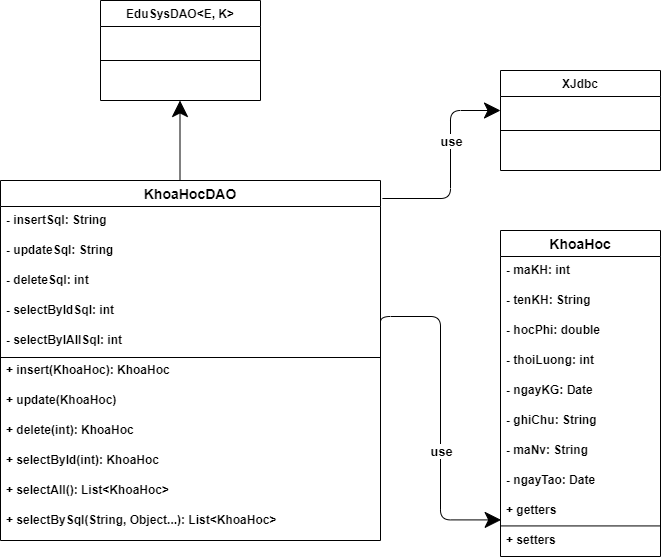

The diagram above was exported from draw.io. Its source (the exported page's mxGraphModel, read from the mxfile embedded in the PNG):
<mxGraphModel dx="2062" dy="737" grid="1" gridSize="10" guides="1" tooltips="1" connect="1" arrows="1" fold="1" page="1" pageScale="1" pageWidth="827" pageHeight="1169" math="0" shadow="0">
  <root>
    <mxCell id="0" />
    <mxCell id="1" parent="0" />
    <mxCell id="7Rc27lUusQEWhsvimjNp-57" value="EduSysDAO&lt;E, K&gt;" style="swimlane;fontStyle=1;childLayout=stackLayout;horizontal=1;startSize=26;horizontalStack=0;resizeParent=1;resizeParentMax=0;resizeLast=0;collapsible=1;marginBottom=0;align=center;fontSize=12;hachureGap=4;pointerEvents=0;" vertex="1" parent="1">
      <mxGeometry x="440" y="680" width="160" height="100" as="geometry" />
    </mxCell>
    <mxCell id="7Rc27lUusQEWhsvimjNp-58" value="" style="endArrow=none;html=1;rounded=0;startSize=14;endSize=14;sourcePerimeterSpacing=8;targetPerimeterSpacing=8;fontSize=12;fontStyle=1" edge="1" parent="7Rc27lUusQEWhsvimjNp-57">
      <mxGeometry relative="1" as="geometry">
        <mxPoint y="60" as="sourcePoint" />
        <mxPoint x="160" y="60" as="targetPoint" />
      </mxGeometry>
    </mxCell>
    <mxCell id="7Rc27lUusQEWhsvimjNp-59" value="KhoaHocDAO" style="swimlane;fontStyle=1;childLayout=stackLayout;horizontal=1;startSize=26;horizontalStack=0;resizeParent=1;resizeParentMax=0;resizeLast=0;collapsible=1;marginBottom=0;align=center;fontSize=14;hachureGap=4;pointerEvents=0;" vertex="1" parent="1">
      <mxGeometry x="340" y="860" width="380" height="360" as="geometry" />
    </mxCell>
    <mxCell id="7Rc27lUusQEWhsvimjNp-60" value="- insertSql: String" style="text;strokeColor=none;fillColor=none;spacingLeft=4;spacingRight=4;overflow=hidden;rotatable=0;points=[[0,0.5],[1,0.5]];portConstraint=eastwest;fontSize=12;fontStyle=1" vertex="1" parent="7Rc27lUusQEWhsvimjNp-59">
      <mxGeometry y="26" width="380" height="30" as="geometry" />
    </mxCell>
    <mxCell id="7Rc27lUusQEWhsvimjNp-61" value="- updateSql: String" style="text;strokeColor=none;fillColor=none;spacingLeft=4;spacingRight=4;overflow=hidden;rotatable=0;points=[[0,0.5],[1,0.5]];portConstraint=eastwest;fontSize=12;fontStyle=1" vertex="1" parent="7Rc27lUusQEWhsvimjNp-59">
      <mxGeometry y="56" width="380" height="30" as="geometry" />
    </mxCell>
    <mxCell id="7Rc27lUusQEWhsvimjNp-62" value="- deleteSql: int" style="text;strokeColor=none;fillColor=none;spacingLeft=4;spacingRight=4;overflow=hidden;rotatable=0;points=[[0,0.5],[1,0.5]];portConstraint=eastwest;fontSize=12;fontStyle=1" vertex="1" parent="7Rc27lUusQEWhsvimjNp-59">
      <mxGeometry y="86" width="380" height="30" as="geometry" />
    </mxCell>
    <mxCell id="7Rc27lUusQEWhsvimjNp-63" value="- selectByIdSql: int" style="text;strokeColor=none;fillColor=none;spacingLeft=4;spacingRight=4;overflow=hidden;rotatable=0;points=[[0,0.5],[1,0.5]];portConstraint=eastwest;fontSize=12;fontStyle=1" vertex="1" parent="7Rc27lUusQEWhsvimjNp-59">
      <mxGeometry y="116" width="380" height="30" as="geometry" />
    </mxCell>
    <mxCell id="7Rc27lUusQEWhsvimjNp-64" value="- selectByIAllSql: int" style="text;strokeColor=none;fillColor=none;spacingLeft=4;spacingRight=4;overflow=hidden;rotatable=0;points=[[0,0.5],[1,0.5]];portConstraint=eastwest;fontSize=12;fontStyle=1" vertex="1" parent="7Rc27lUusQEWhsvimjNp-59">
      <mxGeometry y="146" width="380" height="30" as="geometry" />
    </mxCell>
    <mxCell id="7Rc27lUusQEWhsvimjNp-65" value="+ insert(KhoaHoc): KhoaHoc" style="text;strokeColor=none;fillColor=none;spacingLeft=4;spacingRight=4;overflow=hidden;rotatable=0;points=[[0,0.5],[1,0.5]];portConstraint=eastwest;fontSize=12;fontStyle=1" vertex="1" parent="7Rc27lUusQEWhsvimjNp-59">
      <mxGeometry y="176" width="380" height="30" as="geometry" />
    </mxCell>
    <mxCell id="7Rc27lUusQEWhsvimjNp-66" value="+ update(KhoaHoc)" style="text;strokeColor=none;fillColor=none;spacingLeft=4;spacingRight=4;overflow=hidden;rotatable=0;points=[[0,0.5],[1,0.5]];portConstraint=eastwest;fontSize=12;fontStyle=1" vertex="1" parent="7Rc27lUusQEWhsvimjNp-59">
      <mxGeometry y="206" width="380" height="30" as="geometry" />
    </mxCell>
    <mxCell id="7Rc27lUusQEWhsvimjNp-67" value="+ delete(int): KhoaHoc" style="text;strokeColor=none;fillColor=none;spacingLeft=4;spacingRight=4;overflow=hidden;rotatable=0;points=[[0,0.5],[1,0.5]];portConstraint=eastwest;fontSize=12;fontStyle=1" vertex="1" parent="7Rc27lUusQEWhsvimjNp-59">
      <mxGeometry y="236" width="380" height="30" as="geometry" />
    </mxCell>
    <mxCell id="7Rc27lUusQEWhsvimjNp-68" value="+ selectById(int): KhoaHoc" style="text;strokeColor=none;fillColor=none;spacingLeft=4;spacingRight=4;overflow=hidden;rotatable=0;points=[[0,0.5],[1,0.5]];portConstraint=eastwest;fontSize=12;fontStyle=1" vertex="1" parent="7Rc27lUusQEWhsvimjNp-59">
      <mxGeometry y="266" width="380" height="30" as="geometry" />
    </mxCell>
    <mxCell id="7Rc27lUusQEWhsvimjNp-69" value="+ selectAll(): List&lt;KhoaHoc&gt;" style="text;strokeColor=none;fillColor=none;spacingLeft=4;spacingRight=4;overflow=hidden;rotatable=0;points=[[0,0.5],[1,0.5]];portConstraint=eastwest;fontSize=12;fontStyle=1" vertex="1" parent="7Rc27lUusQEWhsvimjNp-59">
      <mxGeometry y="296" width="380" height="30" as="geometry" />
    </mxCell>
    <mxCell id="7Rc27lUusQEWhsvimjNp-70" value="+ selectBySql(String, Object...): List&lt;KhoaHoc&gt;" style="text;strokeColor=none;fillColor=none;spacingLeft=4;spacingRight=4;overflow=hidden;rotatable=0;points=[[0,0.5],[1,0.5]];portConstraint=eastwest;fontSize=12;fontStyle=1" vertex="1" parent="7Rc27lUusQEWhsvimjNp-59">
      <mxGeometry y="326" width="380" height="34" as="geometry" />
    </mxCell>
    <mxCell id="7Rc27lUusQEWhsvimjNp-71" value="" style="endArrow=none;html=1;rounded=0;startSize=14;endSize=14;sourcePerimeterSpacing=8;targetPerimeterSpacing=8;fontSize=12;fontStyle=1" edge="1" parent="7Rc27lUusQEWhsvimjNp-59">
      <mxGeometry relative="1" as="geometry">
        <mxPoint y="177" as="sourcePoint" />
        <mxPoint x="380" y="177" as="targetPoint" />
      </mxGeometry>
    </mxCell>
    <mxCell id="7Rc27lUusQEWhsvimjNp-72" value="XJdbc" style="swimlane;fontStyle=1;childLayout=stackLayout;horizontal=1;startSize=26;horizontalStack=0;resizeParent=1;resizeParentMax=0;resizeLast=0;collapsible=1;marginBottom=0;align=center;fontSize=12;hachureGap=4;pointerEvents=0;" vertex="1" parent="1">
      <mxGeometry x="840" y="750" width="160" height="100" as="geometry" />
    </mxCell>
    <mxCell id="7Rc27lUusQEWhsvimjNp-73" value="" style="endArrow=none;html=1;rounded=0;startSize=14;endSize=14;sourcePerimeterSpacing=8;targetPerimeterSpacing=8;fontSize=12;fontStyle=1" edge="1" parent="7Rc27lUusQEWhsvimjNp-72">
      <mxGeometry relative="1" as="geometry">
        <mxPoint y="60" as="sourcePoint" />
        <mxPoint x="160" y="60" as="targetPoint" />
      </mxGeometry>
    </mxCell>
    <mxCell id="7Rc27lUusQEWhsvimjNp-74" value="KhoaHoc" style="swimlane;fontStyle=1;childLayout=stackLayout;horizontal=1;startSize=26;horizontalStack=0;resizeParent=1;resizeParentMax=0;resizeLast=0;collapsible=1;marginBottom=0;align=center;fontSize=14;hachureGap=4;pointerEvents=0;" vertex="1" parent="1">
      <mxGeometry x="840" y="910" width="160" height="326" as="geometry" />
    </mxCell>
    <mxCell id="7Rc27lUusQEWhsvimjNp-75" value="- maKH: int" style="text;strokeColor=none;fillColor=none;spacingLeft=4;spacingRight=4;overflow=hidden;rotatable=0;points=[[0,0.5],[1,0.5]];portConstraint=eastwest;fontSize=12;fontStyle=1" vertex="1" parent="7Rc27lUusQEWhsvimjNp-74">
      <mxGeometry y="26" width="160" height="30" as="geometry" />
    </mxCell>
    <mxCell id="7Rc27lUusQEWhsvimjNp-76" value="- tenKH: String" style="text;strokeColor=none;fillColor=none;spacingLeft=4;spacingRight=4;overflow=hidden;rotatable=0;points=[[0,0.5],[1,0.5]];portConstraint=eastwest;fontSize=12;fontStyle=1" vertex="1" parent="7Rc27lUusQEWhsvimjNp-74">
      <mxGeometry y="56" width="160" height="30" as="geometry" />
    </mxCell>
    <mxCell id="7Rc27lUusQEWhsvimjNp-77" value="- hocPhi: double" style="text;strokeColor=none;fillColor=none;spacingLeft=4;spacingRight=4;overflow=hidden;rotatable=0;points=[[0,0.5],[1,0.5]];portConstraint=eastwest;fontSize=12;fontStyle=1" vertex="1" parent="7Rc27lUusQEWhsvimjNp-74">
      <mxGeometry y="86" width="160" height="30" as="geometry" />
    </mxCell>
    <mxCell id="7Rc27lUusQEWhsvimjNp-78" value="- thoiLuong: int" style="text;strokeColor=none;fillColor=none;spacingLeft=4;spacingRight=4;overflow=hidden;rotatable=0;points=[[0,0.5],[1,0.5]];portConstraint=eastwest;fontSize=12;fontStyle=1" vertex="1" parent="7Rc27lUusQEWhsvimjNp-74">
      <mxGeometry y="116" width="160" height="30" as="geometry" />
    </mxCell>
    <mxCell id="7Rc27lUusQEWhsvimjNp-79" value="- ngayKG: Date" style="text;strokeColor=none;fillColor=none;spacingLeft=4;spacingRight=4;overflow=hidden;rotatable=0;points=[[0,0.5],[1,0.5]];portConstraint=eastwest;fontSize=12;fontStyle=1" vertex="1" parent="7Rc27lUusQEWhsvimjNp-74">
      <mxGeometry y="146" width="160" height="30" as="geometry" />
    </mxCell>
    <mxCell id="7Rc27lUusQEWhsvimjNp-80" value="- ghiChu: String" style="text;strokeColor=none;fillColor=none;spacingLeft=4;spacingRight=4;overflow=hidden;rotatable=0;points=[[0,0.5],[1,0.5]];portConstraint=eastwest;fontSize=12;fontStyle=1" vertex="1" parent="7Rc27lUusQEWhsvimjNp-74">
      <mxGeometry y="176" width="160" height="30" as="geometry" />
    </mxCell>
    <mxCell id="7Rc27lUusQEWhsvimjNp-81" value="- maNv: String" style="text;strokeColor=none;fillColor=none;spacingLeft=4;spacingRight=4;overflow=hidden;rotatable=0;points=[[0,0.5],[1,0.5]];portConstraint=eastwest;fontSize=12;fontStyle=1" vertex="1" parent="7Rc27lUusQEWhsvimjNp-74">
      <mxGeometry y="206" width="160" height="30" as="geometry" />
    </mxCell>
    <mxCell id="7Rc27lUusQEWhsvimjNp-82" value="- ngayTao: Date" style="text;strokeColor=none;fillColor=none;spacingLeft=4;spacingRight=4;overflow=hidden;rotatable=0;points=[[0,0.5],[1,0.5]];portConstraint=eastwest;fontSize=12;fontStyle=1" vertex="1" parent="7Rc27lUusQEWhsvimjNp-74">
      <mxGeometry y="236" width="160" height="30" as="geometry" />
    </mxCell>
    <mxCell id="7Rc27lUusQEWhsvimjNp-83" value="" style="endArrow=none;html=1;rounded=0;startSize=14;endSize=14;sourcePerimeterSpacing=8;targetPerimeterSpacing=8;fontSize=12;fontStyle=1" edge="1" parent="7Rc27lUusQEWhsvimjNp-74">
      <mxGeometry relative="1" as="geometry">
        <mxPoint y="295.43" as="sourcePoint" />
        <mxPoint x="160" y="295.43" as="targetPoint" />
      </mxGeometry>
    </mxCell>
    <mxCell id="7Rc27lUusQEWhsvimjNp-84" value="+ getters" style="text;strokeColor=none;fillColor=none;spacingLeft=4;spacingRight=4;overflow=hidden;rotatable=0;points=[[0,0.5],[1,0.5]];portConstraint=eastwest;fontSize=12;fontStyle=1" vertex="1" parent="7Rc27lUusQEWhsvimjNp-74">
      <mxGeometry y="266" width="160" height="30" as="geometry" />
    </mxCell>
    <mxCell id="7Rc27lUusQEWhsvimjNp-85" value="+ setters" style="text;strokeColor=none;fillColor=none;spacingLeft=4;spacingRight=4;overflow=hidden;rotatable=0;points=[[0,0.5],[1,0.5]];portConstraint=eastwest;fontSize=12;fontStyle=1" vertex="1" parent="7Rc27lUusQEWhsvimjNp-74">
      <mxGeometry y="296" width="160" height="30" as="geometry" />
    </mxCell>
    <mxCell id="7Rc27lUusQEWhsvimjNp-86" value="" style="endArrow=classic;html=1;fontSize=12;startSize=14;endSize=14;sourcePerimeterSpacing=8;targetPerimeterSpacing=8;fontStyle=1" edge="1" parent="1">
      <mxGeometry width="50" height="50" relative="1" as="geometry">
        <mxPoint x="519.5" y="860" as="sourcePoint" />
        <mxPoint x="519.5" y="780" as="targetPoint" />
      </mxGeometry>
    </mxCell>
    <mxCell id="7Rc27lUusQEWhsvimjNp-87" value="" style="endArrow=classic;html=1;fontSize=12;startSize=14;endSize=14;sourcePerimeterSpacing=8;targetPerimeterSpacing=8;exitX=1.005;exitY=0.05;exitDx=0;exitDy=0;exitPerimeter=0;edgeStyle=orthogonalEdgeStyle;fontStyle=1" edge="1" parent="1" source="7Rc27lUusQEWhsvimjNp-59">
      <mxGeometry width="50" height="50" relative="1" as="geometry">
        <mxPoint x="1060" y="790" as="sourcePoint" />
        <mxPoint x="840" y="790" as="targetPoint" />
        <Array as="points">
          <mxPoint x="790" y="878" />
          <mxPoint x="790" y="790" />
        </Array>
      </mxGeometry>
    </mxCell>
    <mxCell id="7Rc27lUusQEWhsvimjNp-88" value="use" style="edgeLabel;html=1;align=center;verticalAlign=middle;resizable=0;points=[];fontSize=13;fontStyle=1" vertex="1" connectable="0" parent="7Rc27lUusQEWhsvimjNp-87">
      <mxGeometry x="0.2237" relative="1" as="geometry">
        <mxPoint as="offset" />
      </mxGeometry>
    </mxCell>
    <mxCell id="7Rc27lUusQEWhsvimjNp-89" value="" style="endArrow=classic;html=1;fontSize=12;startSize=14;endSize=14;sourcePerimeterSpacing=8;targetPerimeterSpacing=8;exitX=1;exitY=0.033;exitDx=0;exitDy=0;exitPerimeter=0;entryX=0.004;entryY=0.781;entryDx=0;entryDy=0;entryPerimeter=0;edgeStyle=orthogonalEdgeStyle;fontStyle=1" edge="1" parent="1" source="7Rc27lUusQEWhsvimjNp-64" target="7Rc27lUusQEWhsvimjNp-84">
      <mxGeometry width="50" height="50" relative="1" as="geometry">
        <mxPoint x="731.9000000000001" y="958" as="sourcePoint" />
        <mxPoint x="850" y="870" as="targetPoint" />
      </mxGeometry>
    </mxCell>
    <mxCell id="7Rc27lUusQEWhsvimjNp-90" value="use" style="edgeLabel;html=1;align=center;verticalAlign=middle;resizable=0;points=[];fontSize=13;fontStyle=1" vertex="1" connectable="0" parent="7Rc27lUusQEWhsvimjNp-89">
      <mxGeometry x="0.2237" relative="1" as="geometry">
        <mxPoint as="offset" />
      </mxGeometry>
    </mxCell>
  </root>
</mxGraphModel>